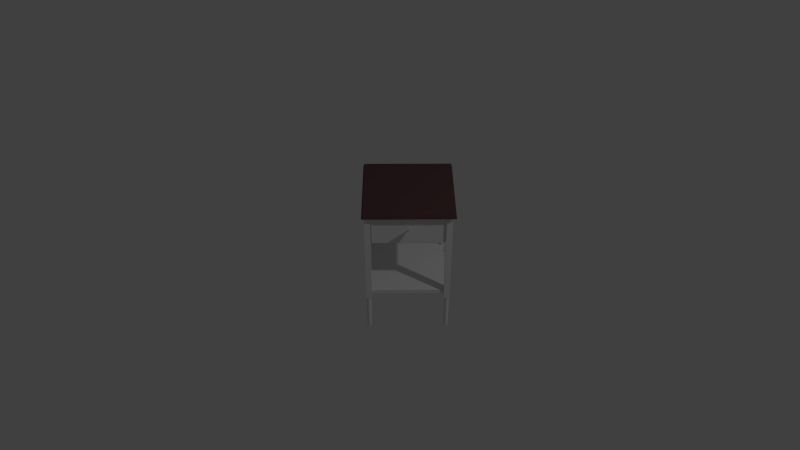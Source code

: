 # Source: endtable02.blend  (saved by Blender 2.66.0; exported with 4.5.12 LTS)
import bpy
from mathutils import Matrix  # noqa: F401  (used for matrix-valued properties, if any)

bpy.ops.wm.read_factory_settings(use_empty=True)
scene = bpy.context.scene
scene.name = 'Scene'

# ---- collections
col_collection_1 = bpy.data.collections.new('Collection 1'); scene.collection.children.link(col_collection_1)
col_collection_2 = bpy.data.collections.new('Collection 2'); scene.collection.children.link(col_collection_2)

# ---- materials (node trees are filled in below, after node groups)
mat_endtable = bpy.data.materials.new('endtable')
mat_endtable.alpha_threshold = 0.0
mat_endtable.use_transparent_shadow = False
mat_endtable.roughness = 0.5
mat_endtable.line_color = (0.0, 0.0, 0.0, 1.0)
mat_endtable_top = bpy.data.materials.new('endtable_top')
mat_endtable_top.alpha_threshold = 0.0
mat_endtable_top.use_transparent_shadow = False
mat_endtable_top.diffuse_color = (0.1237, 0.06245, 0.0671, 1.0)
mat_endtable_top.roughness = 0.5
mat_endtable_top.line_color = (0.0, 0.0, 0.0, 1.0)

# ---- material node trees

# ---- world
world_world = bpy.data.worlds.new('World'); scene.world = world_world
world_world.color = (0.05088, 0.05088, 0.05088)
world_world.use_sun_shadow = False
world_world.sun_shadow_jitter_overblur = 0.0
world_world.cycles.sampling_method = 'MANUAL'
world_world.cycles.sample_map_resolution = 256

# ---- cameras
cam_camera = bpy.data.cameras.new('Camera')
cam_camera.clip_end = 100.0
cam_camera.lens = 35.0
cam_camera.sensor_width = 32.0
cam_camera.sensor_height = 18.0
cam_camera.ortho_scale = 7.314
cam_camera.dof.focus_distance = 0.0
cam_camera.dof.aperture_fstop = 128.0

# ---- lights
light_lamp = bpy.data.lights.new('Lamp', 'POINT')
light_lamp.transmission_factor = 0.0
light_lamp.cutoff_distance = 30.0
light_lamp.energy = 100.0
light_lamp.shadow_buffer_clip_start = 1.001
light_lamp.shadow_soft_size = 0.1
light_lamp.shadow_maximum_resolution = 0.006
light_lamp.use_absolute_resolution = True
light_lamp.cycles.use_multiple_importance_sampling = False

# ---- meshes
me_cylinder = bpy.data.meshes.new('Cylinder')
me_cylinder.from_pydata([(14.83, -13.3, -1.0), (14.83, -13.18, 1.0), (15.0, -13.32, -1.0), (15.02, -13.2, 1.0), (15.15, -13.37, -1.0), (15.2, -13.26, 1.0), (15.3, -13.44, -1.0), (15.37, -13.35, 1.0), (15.43, -13.55, -1.0), (15.51, -13.46, 1.0), (15.53, -13.68, -1.0), (15.63, -13.61, 1.0), (15.61, -13.82, -1.0), (15.72, -13.78, 1.0), (15.66, -13.98, -1.0), (15.77, -13.96, 1.0), (15.67, -14.14, -1.0), (15.79, -14.14, 1.0), (15.66, -14.31, -1.0), (15.77, -14.33, 1.0), (15.61, -14.46, -1.0), (15.72, -14.51, 1.0), (15.53, -14.61, -1.0), (15.63, -14.68, 1.0), (15.43, -14.74, -1.0), (15.51, -14.82, 1.0), (15.3, -14.84, -1.0), (15.37, -14.94, 1.0), (15.15, -14.92, -1.0), (15.2, -15.03, 1.0), (15.0, -14.97, -1.0), (15.02, -15.08, 1.0), (14.83, -14.98, -1.0), (14.83, -15.1, 1.0), (14.67, -14.97, -1.0), (14.65, -15.08, 1.0), (14.51, -14.92, -1.0), (14.47, -15.03, 1.0), (14.37, -14.84, -1.0), (14.3, -14.94, 1.0), (14.24, -14.74, -1.0), (14.15, -14.82, 1.0), (14.13, -14.61, -1.0), (14.03, -14.68, 1.0), (14.06, -14.46, -1.0), (13.95, -14.51, 1.0), (14.01, -14.31, -1.0), (13.89, -14.33, 1.0), (13.99, -14.14, -1.0), (13.87, -14.14, 1.0), (14.01, -13.98, -1.0), (13.89, -13.96, 1.0), (14.06, -13.82, -1.0), (13.95, -13.78, 1.0), (14.13, -13.68, -1.0), (14.03, -13.61, 1.0), (14.24, -13.55, -1.0), (14.15, -13.46, 1.0), (14.37, -13.44, -1.0), (14.3, -13.35, 1.0), (14.51, -13.37, -1.0), (14.47, -13.26, 1.0), (14.67, -13.32, -1.0), (14.65, -13.2, 1.0)], [], [(0, 1, 3, 2), (2, 3, 5, 4), (4, 5, 7, 6), (6, 7, 9, 8), (8, 9, 11, 10), (10, 11, 13, 12), (12, 13, 15, 14), (14, 15, 17, 16), (16, 17, 19, 18), (18, 19, 21, 20), (20, 21, 23, 22), (22, 23, 25, 24), (24, 25, 27, 26), (26, 27, 29, 28), (28, 29, 31, 30), (30, 31, 33, 32), (32, 33, 35, 34), (34, 35, 37, 36), (36, 37, 39, 38), (38, 39, 41, 40), (40, 41, 43, 42), (42, 43, 45, 44), (44, 45, 47, 46), (46, 47, 49, 48), (48, 49, 51, 50), (50, 51, 53, 52), (52, 53, 55, 54), (54, 55, 57, 56), (56, 57, 59, 58), (58, 59, 61, 60), (62, 63, 1, 0), (60, 61, 63, 62)])
_uv = me_cylinder.uv_layers.new(name='UV coord')
_uv.uv.foreach_set('vector', [0.8281, 0.07065, 0.8478, 0.2365, 0.8512, 0.236, 0.8311, 0.0702, 0.8311, 0.0702, 0.8512, 0.236, 0.8544, 0.2352, 0.8339, 0.06958, 0.8339, 0.06958, 0.8544, 0.2352, 0.857, 0.2344, 0.8362, 0.06881, 0.8362, 0.06881, 0.857, 0.2344, 0.8592, 0.2334, 0.8381, 0.06794, 0.8381, 0.06794, 0.8592, 0.2334, 0.8607, 0.2323, 0.8394, 0.06697, 0.8394, 0.06697, 0.8607, 0.2323, 0.8615, 0.2311, 0.8402, 0.06597, 0.8402, 0.06597, 0.8615, 0.2311, 0.8617, 0.23, 0.8403, 0.06496, 0.8403, 0.06496, 0.8617, 0.23, 0.8611, 0.2289, 0.8397, 0.06398, 0.8397, 0.06398, 0.8611, 0.2289, 0.8598, 0.2278, 0.8386, 0.06308, 0.8386, 0.06308, 0.8598, 0.2278, 0.8579, 0.2269, 0.8369, 0.06227, 0.8369, 0.06227, 0.8579, 0.2269, 0.8554, 0.2261, 0.8347, 0.06161, 0.8347, 0.06161, 0.8554, 0.2261, 0.8524, 0.2256, 0.8321, 0.06111, 0.8321, 0.06111, 0.8524, 0.2256, 0.849, 0.2252, 0.8292, 0.06078, 0.8292, 0.06078, 0.849, 0.2252, 0.8455, 0.2251, 0.8261, 0.06065, 0.8261, 0.06065, 0.8455, 0.2251, 0.8418, 0.2251, 0.8229, 0.06072, 0.8229, 0.06072, 0.8418, 0.2251, 0.8382, 0.2254, 0.8197, 0.06099, 0.8197, 0.06099, 0.8382, 0.2254, 0.8348, 0.226, 0.8167, 0.06144, 0.8167, 0.06144, 0.8348, 0.226, 0.8316, 0.2267, 0.814, 0.06206, 0.814, 0.06206, 0.8316, 0.2267, 0.829, 0.2275, 0.8116, 0.06282, 0.8116, 0.06282, 0.829, 0.2275, 0.8268, 0.2285, 0.8098, 0.0637, 0.8098, 0.0637, 0.8268, 0.2285, 0.8253, 0.2296, 0.8084, 0.06466, 0.8084, 0.06466, 0.8253, 0.2296, 0.8245, 0.2308, 0.8077, 0.06567, 0.8077, 0.06567, 0.8245, 0.2308, 0.8243, 0.2319, 0.8076, 0.06668, 0.8076, 0.06668, 0.8243, 0.2319, 0.8249, 0.2331, 0.8081, 0.06766, 0.8081, 0.06766, 0.8249, 0.2331, 0.8262, 0.2341, 0.8092, 0.06856, 0.8092, 0.06856, 0.8262, 0.2341, 0.8282, 0.235, 0.8109, 0.06936, 0.8109, 0.06936, 0.8282, 0.235, 0.8307, 0.2358, 0.8131, 0.07003, 0.8131, 0.07003, 0.8307, 0.2358, 0.8336, 0.2363, 0.8157, 0.07053, 0.8157, 0.07053, 0.8336, 0.2363, 0.837, 0.2367, 0.8186, 0.07086, 0.8186, 0.07086, 0.837, 0.2367, 0.8405, 0.2369, 0.8218, 0.07098, 0.825, 0.07091, 0.8442, 0.2368, 0.8478, 0.2365, 0.8281, 0.07065, 0.8218, 0.07098, 0.8405, 0.2369, 0.8442, 0.2368, 0.825, 0.07091])
me_cylinder.materials.append(mat_endtable)
me_cylinder.use_remesh_preserve_volume = False
me_cylinder.use_remesh_preserve_attributes = False
me_cylinder.use_mirror_vertex_groups = False
me_cylinder.update()
me_cube_004 = bpy.data.meshes.new('Cube.004')
me_cube_004.from_pydata([(-1.0, -1.0, -1.0), (-1.0, 1.0, -1.0), (1.0, 1.0, -1.0), (1.0, -1.0, -1.0), (-1.0, -1.0, 1.0), (-1.0, 1.0, 1.0), (1.0, 1.0, 1.0), (1.0, -1.0, 1.0)], [], [(4, 5, 1, 0), (5, 6, 2, 1), (6, 7, 3, 2), (7, 4, 0, 3), (0, 1, 2, 3), (7, 6, 5, 4)])
_uv = me_cube_004.uv_layers.new(name='UVMap')
_uv.uv.foreach_set('vector', [0.2233, 0.2889, 0.2631, 0.5192, 0.2631, 0.506, 0.2233, 0.2757, 0.2631, 0.5192, 0.7267, 0.5187, 0.7267, 0.5055, 0.2631, 0.506, 0.7267, 0.5187, 0.8025, 0.3033, 0.8025, 0.2901, 0.7267, 0.5055, 0.8025, 0.3033, 0.2233, 0.2889, 0.2233, 0.2757, 0.8025, 0.2901, 0.2233, 0.2757, 0.2631, 0.506, 0.7267, 0.5055, 0.8025, 0.2901, 0.8025, 0.3033, 0.7267, 0.5187, 0.2631, 0.5192, 0.2233, 0.2889])
me_cube_004.materials.append(mat_endtable)
me_cube_004.use_remesh_preserve_volume = False
me_cube_004.use_remesh_preserve_attributes = False
me_cube_004.use_mirror_vertex_groups = False
me_cube_004.update()
me_cube_003 = bpy.data.meshes.new('Cube.003')
me_cube_003.from_pydata([(-1.0, -1.0, -1.0), (-1.0, 1.0, -1.0), (1.0, 1.0, -1.0), (1.0, -1.0, -1.0), (-0.9698, -0.9698, 1.0), (-0.9698, 0.9698, 1.0), (0.9698, 0.9698, 1.0), (0.9698, -0.9698, 1.0)], [], [(4, 5, 1, 0), (5, 6, 2, 1), (6, 7, 3, 2), (7, 4, 0, 3), (0, 1, 2, 3), (7, 6, 5, 4)])
_uv = me_cube_003.uv_layers.new(name='UVMap')
_uv.uv.foreach_set('vector', [0.03178, 0.8811, 0.1446, 0.9893, 0.1446, 0.9739, 0.03178, 0.8656, 0.1446, 0.9893, 0.8354, 0.9937, 0.8354, 0.9783, 0.1446, 0.9739, 0.8354, 0.9937, 0.9498, 0.8926, 0.9498, 0.8771, 0.8354, 0.9783, 0.9498, 0.8926, 0.03178, 0.8811, 0.03178, 0.8656, 0.9498, 0.8771, 0.03178, 0.8656, 0.1446, 0.9739, 0.8354, 0.9783, 0.9498, 0.8771, 0.9498, 0.8926, 0.8354, 0.9937, 0.1446, 0.9893, 0.03178, 0.8811])
me_cube_003.materials.append(mat_endtable_top)
me_cube_003.use_remesh_preserve_volume = False
me_cube_003.use_remesh_preserve_attributes = False
me_cube_003.use_mirror_vertex_groups = False
me_cube_003.update()
me_cube_002 = bpy.data.meshes.new('Cube.002')
me_cube_002.from_pydata([(12.16, -13.58, -1.0), (12.16, -11.58, -1.0), (14.16, -11.58, -1.0), (14.16, -13.58, -1.0), (12.16, -13.58, 1.0), (12.16, -11.58, 1.0), (14.16, -11.58, 1.0), (14.16, -13.58, 1.0)], [], [(4, 5, 1, 0), (5, 6, 2, 1), (6, 7, 3, 2), (7, 4, 0, 3), (0, 1, 2, 3), (7, 6, 5, 4)])
_uv = me_cube_002.uv_layers.new(name='UVMap')
_uv.uv.foreach_set('vector', [0.1361, 0.8395, 0.05771, 0.84, 0.1564, 0.2646, 0.2151, 0.269, 0.1357, 0.838, 0.05648, 0.84, 0.1551, 0.268, 0.2165, 0.2635, 0.961, 0.8475, 0.8825, 0.8461, 0.8193, 0.2764, 0.884, 0.2742, 0.9533, 0.8446, 0.8851, 0.8447, 0.8236, 0.275, 0.8858, 0.2834, 0.0, 0.0, 1.0, 0.0, 1.0, 1.0, 0.0, 1.0, 0.0, 0.0, 1.0, 0.0, 1.0, 1.0, 0.0, 1.0])
me_cube_002.materials.append(mat_endtable)
me_cube_002.use_remesh_preserve_volume = False
me_cube_002.use_remesh_preserve_attributes = False
me_cube_002.use_mirror_vertex_groups = False
me_cube_002.update()
me_cube = bpy.data.meshes.new('Cube')
me_cube.from_pydata([(1.0, 1.0, -1.0), (1.0, -1.0, -1.0), (1.0, -1.0, 0.75), (1.0, -1.0, -0.75), (1.0, 1.0, 1.0), (1.0, -1.0, 1.0), (1.0, 1.0, 0.75), (1.0, 1.0, -0.75), (0.9, 1.0, 0.75), (0.9, 1.0, -0.75), (0.9, -1.0, -0.75), (0.9, -1.0, 0.75), (0.9, -1.0, 1.0), (0.9, 1.0, 1.0), (0.9, -1.0, -1.0), (0.9, 1.0, -1.0), (-1.0, 1.0, -1.0), (-1.0, -1.0, -1.0), (-1.0, -1.0, 0.75), (-1.0, -1.0, -0.75), (-1.0, 1.0, 1.0), (-1.0, -1.0, 1.0), (-1.0, 1.0, 0.75), (-1.0, 1.0, -0.75), (-1.788e-07, 1.0, -1.0), (0.0, -1.0, -1.0), (-2.384e-07, 1.0, 1.0), (5.364e-07, -1.0, 1.0), (-2.186e-07, 1.0, 0.75), (-1.987e-07, 1.0, -0.75), (1.788e-07, -1.0, -0.75), (3.576e-07, -1.0, 0.75), (-0.9, 1.0, 0.75), (-0.9, 1.0, -0.75), (-0.9, -1.0, -0.75), (-0.9, -1.0, 0.75), (-0.9, -1.0, 1.0), (-0.9, 1.0, 1.0), (-0.9, -1.0, -1.0), (-0.9, 1.0, -1.0)], [], [(13, 8, 28, 26), (6, 4, 5, 2), (14, 10, 30, 25), (7, 6, 2, 3), (0, 7, 3, 1), (15, 14, 25, 24), (13, 26, 27, 12), (11, 12, 27, 31), (9, 15, 24, 29), (8, 9, 29, 28), (3, 2, 11, 10), (2, 5, 12, 11), (7, 0, 15, 9), (1, 3, 10, 14), (4, 13, 12, 5), (0, 1, 14, 15), (4, 6, 8, 13), (6, 7, 9, 8), (37, 26, 28, 32), (22, 18, 21, 20), (38, 25, 30, 34), (23, 19, 18, 22), (16, 17, 19, 23), (39, 24, 25, 38), (37, 36, 27, 26), (35, 31, 27, 36), (33, 29, 24, 39), (32, 28, 29, 33), (19, 34, 35, 18), (18, 35, 36, 21), (23, 33, 39, 16), (17, 38, 34, 19), (20, 21, 36, 37), (16, 39, 38, 17), (20, 37, 32, 22), (22, 32, 33, 23)])
_uv = me_cube.uv_layers.new(name='UVMap')
_uv.uv.foreach_set('vector', [0.729, 0.5017, 0.729, 0.4879, 0.5095, 0.487, 0.5095, 0.5009, 0.7534, 0.488, 0.7534, 0.5018, 0.7657, 0.428, 0.7657, 0.4142, 0.8582, 0.6715, 0.862, 0.7124, 0.5169, 0.7083, 0.5172, 0.6661, 0.7534, 0.405, 0.7534, 0.488, 0.7657, 0.4142, 0.7657, 0.3312, 0.7534, 0.3911, 0.7534, 0.405, 0.7657, 0.3312, 0.7657, 0.3173, 0.729, 0.391, 0.7413, 0.3172, 0.5218, 0.3164, 0.5095, 0.3902, 0.729, 0.5017, 0.5095, 0.5009, 0.5218, 0.4271, 0.7413, 0.4279, 0.8818, 0.8216, 0.8838, 0.8394, 0.511, 0.8384, 0.511, 0.8205, 0.729, 0.4049, 0.729, 0.391, 0.5095, 0.3902, 0.5095, 0.404, 0.729, 0.4879, 0.729, 0.4049, 0.5095, 0.404, 0.5095, 0.487, 0.7657, 0.3312, 0.7657, 0.4142, 0.7413, 0.4141, 0.7413, 0.3311, 0.7657, 0.4142, 0.7657, 0.428, 0.7413, 0.4279, 0.7413, 0.4141, 0.7534, 0.405, 0.7534, 0.3911, 0.729, 0.391, 0.729, 0.4049, 0.7657, 0.3173, 0.7657, 0.3312, 0.7413, 0.3311, 0.7413, 0.3172, 0.7534, 0.5018, 0.729, 0.5017, 0.7413, 0.4279, 0.7657, 0.428, 0.7534, 0.3911, 0.7657, 0.3173, 0.7413, 0.3172, 0.729, 0.391, 0.7534, 0.5018, 0.7534, 0.488, 0.729, 0.4879, 0.729, 0.5017, 0.7534, 0.488, 0.7534, 0.405, 0.729, 0.4049, 0.729, 0.4879, 0.2899, 0.5, 0.5095, 0.5009, 0.5095, 0.487, 0.2899, 0.4862, 0.2655, 0.4861, 0.2778, 0.4123, 0.2778, 0.4261, 0.2655, 0.4999, 0.166, 0.662, 0.5172, 0.6661, 0.5169, 0.7083, 0.1628, 0.7023, 0.2655, 0.4031, 0.2778, 0.3293, 0.2778, 0.4123, 0.2655, 0.4861, 0.2655, 0.3893, 0.2778, 0.3155, 0.2778, 0.3293, 0.2655, 0.4031, 0.2899, 0.3894, 0.5095, 0.3902, 0.5218, 0.3164, 0.3022, 0.3156, 0.2899, 0.5, 0.3022, 0.4262, 0.5218, 0.4271, 0.5095, 0.5009, 0.1441, 0.8194, 0.511, 0.8205, 0.511, 0.8384, 0.1421, 0.8385, 0.2899, 0.4032, 0.5095, 0.404, 0.5095, 0.3902, 0.2899, 0.3894, 0.2899, 0.4862, 0.5095, 0.487, 0.5095, 0.404, 0.2899, 0.4032, 0.2778, 0.3293, 0.3022, 0.3294, 0.3022, 0.4124, 0.2778, 0.4123, 0.2778, 0.4123, 0.3022, 0.4124, 0.3022, 0.4262, 0.2778, 0.4261, 0.2655, 0.4031, 0.2899, 0.4032, 0.2899, 0.3894, 0.2655, 0.3893, 0.2778, 0.3155, 0.3022, 0.3156, 0.3022, 0.3294, 0.2778, 0.3293, 0.2655, 0.4999, 0.2778, 0.4261, 0.3022, 0.4262, 0.2899, 0.5, 0.2655, 0.3893, 0.2899, 0.3894, 0.3022, 0.3156, 0.2778, 0.3155, 0.2655, 0.4999, 0.2899, 0.5, 0.2899, 0.4862, 0.2655, 0.4861, 0.2655, 0.4861, 0.2899, 0.4862, 0.2899, 0.4032, 0.2655, 0.4031])
me_cube.materials.append(mat_endtable)
me_cube.use_remesh_preserve_volume = False
me_cube.use_remesh_preserve_attributes = False
me_cube.use_mirror_vertex_groups = False
me_cube.update()
me_cube_005 = bpy.data.meshes.new('Cube.005')
me_cube_005.from_pydata([(-1.0, -1.0, -1.0), (-1.0, 1.0, -1.0), (1.0, 1.0, -1.0), (1.0, -1.0, -1.0), (-1.0, -1.0, 1.0), (-1.0, 1.0, 1.0), (1.0, 1.0, 1.0), (1.0, -1.0, 1.0), (-0.9, 1.0, 1.0), (0.9, 1.0, 1.0), (0.9, 1.0, -1.0), (-0.9, 1.0, -1.0), (0.9, -1.0, 1.0), (-0.9, -1.0, 1.0), (-0.9, -1.0, -1.0), (0.9, -1.0, -1.0), (-1.0, -0.9, 1.0), (-1.0, -0.9, -1.0), (1.0, -0.9, 1.0), (1.0, -0.9, -1.0), (-0.9, -0.9, -1.0), (0.9, -0.9, -1.0), (0.9, -0.9, 1.0), (-0.9, -0.9, 1.0), (0.9, -0.9, -0.8034), (-0.9, -0.9, -0.8034), (-0.9, 0.9, -0.8034), (0.9, 0.9, -0.8034), (1.0, 0.9, 1.0), (-1.0, 0.9, -1.0), (1.0, 0.9, -1.0), (-1.0, 0.9, 1.0), (-0.9, 0.9, 1.0), (0.9, 0.9, 1.0), (0.9, 0.9, -1.0), (-0.9, 0.9, -1.0)], [], [(31, 5, 1, 29), (9, 6, 2, 10), (18, 7, 3, 19), (13, 4, 0, 14), (34, 10, 2, 30), (32, 8, 5, 31), (5, 8, 11, 1), (8, 9, 10, 11), (7, 12, 15, 3), (12, 13, 14, 15), (29, 1, 11, 35), (35, 11, 10, 34), (28, 6, 9, 33), (33, 9, 8, 32), (4, 16, 17, 0), (28, 18, 19, 30), (15, 21, 19, 3), (13, 23, 16, 4), (0, 17, 20, 14), (14, 20, 21, 15), (7, 18, 22, 12), (12, 22, 23, 13), (22, 33, 27, 24), (17, 29, 35, 20), (23, 32, 31, 16), (20, 35, 34, 21), (23, 22, 24, 25), (6, 28, 30, 2), (16, 31, 29, 17), (18, 28, 33, 22), (21, 34, 30, 19), (24, 27, 26, 25), (32, 23, 25, 26), (33, 32, 26, 27)])
_uv = me_cube_005.uv_layers.new(name='UVMap')
_uv.uv.foreach_set('vector', [0.3973, 0.343, 0.416, 0.343, 0.4203, 0.3792, 0.4011, 0.3792, 0.5725, 0.4165, 0.5724, 0.4212, 0.4237, 0.4225, 0.4236, 0.4179, 0.2683, 0.4587, 0.2497, 0.4587, 0.2454, 0.4228, 0.2643, 0.4228, 0.2546, 0.8132, 0.1529, 0.814, 0.1652, 0.7081, 0.2669, 0.7073, 0.4049, 0.418, 0.4236, 0.4179, 0.4237, 0.4225, 0.405, 0.4225, 0.397, 0.3385, 0.4157, 0.3385, 0.416, 0.343, 0.3973, 0.343, 0.5698, 0.3786, 0.5693, 0.3833, 0.4199, 0.3838, 0.4203, 0.3792, 0.5693, 0.3833, 0.5725, 0.4165, 0.4236, 0.4179, 0.4199, 0.3838, 0.866, 0.8219, 0.7735, 0.8208, 0.7612, 0.7093, 0.8629, 0.7123, 0.7735, 0.8208, 0.2546, 0.8132, 0.2669, 0.7073, 0.7612, 0.7093, 0.4011, 0.3792, 0.4203, 0.3792, 0.4199, 0.3838, 0.4015, 0.3837, 0.4015, 0.3837, 0.4199, 0.3838, 0.4236, 0.4179, 0.4049, 0.418, 0.4081, 0.4587, 0.4272, 0.4587, 0.4272, 0.4633, 0.4084, 0.4633, 0.5694, 0.4993, 0.5679, 0.5039, 0.4205, 0.5039, 0.4219, 0.4993, 0.2377, 0.343, 0.2569, 0.343, 0.2603, 0.3793, 0.2416, 0.3793, 0.4081, 0.4587, 0.2683, 0.4587, 0.2643, 0.4228, 0.405, 0.4225, 0.2455, 0.4183, 0.2639, 0.4183, 0.2643, 0.4228, 0.2454, 0.4228, 0.2377, 0.3385, 0.2566, 0.3385, 0.2569, 0.343, 0.2377, 0.343, 0.2416, 0.3793, 0.2603, 0.3793, 0.2604, 0.3838, 0.2417, 0.3838, 0.2417, 0.3838, 0.2604, 0.3838, 0.2639, 0.4183, 0.2455, 0.4183, 0.2497, 0.4587, 0.2683, 0.4587, 0.2685, 0.4631, 0.25, 0.4632, 0.5696, 0.5039, 0.571, 0.4993, 0.7185, 0.4993, 0.717, 0.5039, 0.7253, 0.4128, 0.5727, 0.4128, 0.5728, 0.3757, 0.7253, 0.3757, 0.2603, 0.3793, 0.4011, 0.3792, 0.4015, 0.3837, 0.2604, 0.3838, 0.2566, 0.3385, 0.397, 0.3385, 0.3973, 0.343, 0.2569, 0.343, 0.2604, 0.3838, 0.4015, 0.3837, 0.4049, 0.418, 0.2639, 0.4183, 0.7185, 0.4993, 0.571, 0.4993, 0.571, 0.4634, 0.7185, 0.4634, 0.4272, 0.4587, 0.4081, 0.4587, 0.405, 0.4225, 0.4237, 0.4225, 0.2569, 0.343, 0.3973, 0.343, 0.4011, 0.3792, 0.2603, 0.3793, 0.2683, 0.4587, 0.4081, 0.4587, 0.4084, 0.4633, 0.2685, 0.4631, 0.2639, 0.4183, 0.4049, 0.418, 0.405, 0.4225, 0.2643, 0.4228, 0.7253, 0.4129, 0.7253, 0.45, 0.5727, 0.45, 0.5727, 0.4129, 0.7253, 0.3756, 0.5727, 0.3756, 0.5728, 0.3385, 0.7253, 0.3385, 0.5694, 0.4993, 0.4219, 0.4993, 0.4219, 0.4634, 0.5694, 0.4634])
me_cube_005.materials.append(mat_endtable)
me_cube_005.use_remesh_preserve_volume = False
me_cube_005.use_remesh_preserve_attributes = False
me_cube_005.use_mirror_vertex_groups = False
me_cube_005.update()
me_cone = bpy.data.meshes.new('Cone')
me_cone.from_pydata([(0.0, 1.0, -1.0), (0.1951, 0.9808, -1.0), (0.3827, 0.9239, -1.0), (0.5556, 0.8315, -1.0), (0.7071, 0.7071, -1.0), (0.8315, 0.5556, -1.0), (0.9239, 0.3827, -1.0), (0.9808, 0.1951, -1.0), (1.0, 7.55e-08, -1.0), (0.0, 0.0, 1.0), (0.9808, -0.1951, -1.0), (0.9239, -0.3827, -1.0), (0.8315, -0.5556, -1.0), (0.7071, -0.7071, -1.0), (0.5556, -0.8315, -1.0), (0.3827, -0.9239, -1.0), (0.1951, -0.9808, -1.0), (-3.258e-07, -1.0, -1.0), (-0.1951, -0.9808, -1.0), (-0.3827, -0.9239, -1.0), (-0.5556, -0.8315, -1.0), (-0.7071, -0.7071, -1.0), (-0.8315, -0.5556, -1.0), (-0.9239, -0.3827, -1.0), (-0.9808, -0.1951, -1.0), (-1.0, 9.656e-07, -1.0), (-0.9808, 0.1951, -1.0), (-0.9239, 0.3827, -1.0), (-0.8315, 0.5556, -1.0), (-0.7071, 0.7071, -1.0), (-0.5556, 0.8315, -1.0), (-0.3827, 0.9239, -1.0), (-0.1951, 0.9808, -1.0)], [], [(31, 9, 32), (0, 9, 1), (32, 9, 0), (1, 9, 2), (30, 9, 31), (29, 9, 30), (28, 9, 29), (27, 9, 28), (26, 9, 27), (25, 9, 26), (24, 9, 25), (23, 9, 24), (22, 9, 23), (21, 9, 22), (20, 9, 21), (19, 9, 20), (18, 9, 19), (17, 9, 18), (16, 9, 17), (15, 9, 16), (14, 9, 15), (13, 9, 14), (12, 9, 13), (11, 9, 12), (10, 9, 11), (8, 9, 10), (7, 9, 8), (6, 9, 7), (5, 9, 6), (4, 9, 5), (3, 9, 4), (2, 9, 3), (0, 1, 2, 3, 4, 5, 6, 7, 8, 10, 11, 12, 13, 14, 15, 16, 17, 18, 19, 20, 21, 22, 23, 24, 25, 26, 27, 28, 29, 30, 31, 32)])
_uv = me_cone.uv_layers.new(name='UVMap')
_uv.uv.foreach_set('vector', [0.5272, 0.7446, 0.5206, 0.7532, 0.5254, 0.7441, 0.5234, 0.7438, 0.5206, 0.7532, 0.5214, 0.7436, 0.5254, 0.7441, 0.5206, 0.7532, 0.5234, 0.7438, 0.5214, 0.7436, 0.5206, 0.7532, 0.5194, 0.7436, 0.529, 0.7453, 0.5206, 0.7532, 0.5272, 0.7446, 0.5305, 0.746, 0.5206, 0.7532, 0.529, 0.7453, 0.5319, 0.7469, 0.5206, 0.7532, 0.5305, 0.746, 0.5331, 0.7479, 0.5206, 0.7532, 0.5319, 0.7469, 0.5341, 0.7489, 0.5206, 0.7532, 0.5331, 0.7479, 0.5349, 0.7501, 0.5206, 0.7532, 0.5341, 0.7489, 0.5354, 0.7513, 0.5206, 0.7532, 0.5349, 0.7501, 0.5356, 0.7525, 0.5206, 0.7532, 0.5354, 0.7513, 0.5356, 0.7537, 0.5206, 0.7532, 0.5356, 0.7525, 0.5354, 0.7549, 0.5206, 0.7532, 0.5356, 0.7537, 0.5348, 0.756, 0.5206, 0.7532, 0.5354, 0.7549, 0.5341, 0.7571, 0.5206, 0.7532, 0.5348, 0.756, 0.5331, 0.7582, 0.5206, 0.7532, 0.5341, 0.7571, 0.5319, 0.7591, 0.5206, 0.7532, 0.5331, 0.7582, 0.5306, 0.76, 0.5206, 0.7532, 0.5319, 0.7591, 0.529, 0.7607, 0.5206, 0.7532, 0.5306, 0.76, 0.5274, 0.7613, 0.5206, 0.7532, 0.529, 0.7607, 0.5256, 0.7617, 0.5206, 0.7532, 0.5274, 0.7613, 0.5237, 0.762, 0.5206, 0.7532, 0.5256, 0.7617, 0.5219, 0.7622, 0.5206, 0.7532, 0.5237, 0.762, 0.52, 0.7622, 0.5206, 0.7532, 0.5219, 0.7622, 0.5086, 0.7468, 0.5206, 0.7532, 0.5073, 0.7479, 0.51, 0.746, 0.5206, 0.7532, 0.5086, 0.7468, 0.5117, 0.7452, 0.5206, 0.7532, 0.51, 0.746, 0.5135, 0.7446, 0.5206, 0.7532, 0.5117, 0.7452, 0.5154, 0.7441, 0.5206, 0.7532, 0.5135, 0.7446, 0.5174, 0.7438, 0.5206, 0.7532, 0.5154, 0.7441, 0.5194, 0.7436, 0.5206, 0.7532, 0.5174, 0.7438, 0.5445, 0.7427, 0.5475, 0.746, 0.5498, 0.7501, 0.5509, 0.7546, 0.5506, 0.7591, 0.5488, 0.7633, 0.5455, 0.7672, 0.5409, 0.7704, 0.5351, 0.7728, 0.5284, 0.7744, 0.5212, 0.7753, 0.5143, 0.7757, 0.5077, 0.7753, 0.5016, 0.7743, 0.4963, 0.7727, 0.4922, 0.7708, 0.4897, 0.7694, 0.4865, 0.7659, 0.4841, 0.7618, 0.4829, 0.7573, 0.4832, 0.7529, 0.4849, 0.7487, 0.4882, 0.7449, 0.493, 0.7418, 0.499, 0.7395, 0.5055, 0.7376, 0.5123, 0.7365, 0.5193, 0.7361, 0.526, 0.7365, 0.5321, 0.7375, 0.5374, 0.7391, 0.542, 0.7413])
me_cone.materials.append(mat_endtable)
me_cone.use_remesh_preserve_volume = False
me_cone.use_remesh_preserve_attributes = False
me_cone.use_mirror_vertex_groups = False
me_cone.update()
arm_endtable02_armature = bpy.data.armatures.new('endtable02_armature')  # bones are not reproduced

# ---- objects
ob_legs_bottom = bpy.data.objects.new('legs_bottom', me_cylinder)
ob_bottom_shelf = bpy.data.objects.new('bottom_shelf', me_cube_004)
ob_top = bpy.data.objects.new('top', me_cube_003)
ob_legs_top = bpy.data.objects.new('legs_top', me_cube_002)
ob_base = bpy.data.objects.new('base', me_cube)
ob_lamp = bpy.data.objects.new('Lamp', light_lamp)
ob_camera = bpy.data.objects.new('Camera', cam_camera)
ob_endtable02_armature = bpy.data.objects.new('endtable02_armature', arm_endtable02_armature)
ob_drawer = bpy.data.objects.new('drawer', me_cube_005)
ob_pull = bpy.data.objects.new('pull', me_cone)

# ---- transforms, parenting, visibility, modifiers, constraints
ob_legs_bottom.location = (-0.005993, -0.04913, 1.171)
ob_legs_bottom.scale = (0.02234, 0.02234, 0.1719)
ob_legs_bottom.lineart.crease_threshold = 0.0
_m = ob_legs_bottom.modifiers.new('Mirror', 'MIRROR')
_m.use_axis = (True, True, False)
ob_bottom_shelf.location = (-0.002005, -0.04962, 1.383)
ob_bottom_shelf.scale = (0.3183, 0.3183, 0.01724)
ob_bottom_shelf.lineart.crease_threshold = 0.0
ob_top.location = (-0.002005, -0.04962, 2.21)
ob_top.scale = (0.3792, 0.3792, 0.01724)
ob_top.lineart.crease_threshold = 0.0
ob_legs_top.location = (-0.005403, -0.04962, 1.76)
ob_legs_top.scale = (0.02513, 0.02513, 0.431)
ob_legs_top.lineart.crease_threshold = 0.0
_m = ob_legs_top.modifiers.new('Mirror', 'MIRROR')
_m.use_axis = (True, True, False)
ob_base.location = (-0.002005, -0.04962, 2.034)
ob_base.scale = (0.3351, 0.3351, 0.1616)
ob_base.lock_rotations_4d = False
ob_base.empty_display_type = 'ARROWS'
ob_base.hide_render = True
ob_base.lineart.crease_threshold = 0.0
ob_lamp.location = (3.303, -2.428, 5.904)
ob_lamp.rotation_euler = (0.6503, 0.05522, 1.866)
ob_lamp.lock_rotations_4d = False
ob_lamp.empty_display_type = 'ARROWS'
ob_lamp.color = (0.0, 0.0, 0.0, 0.0)
ob_lamp.lineart.crease_threshold = 0.0
ob_camera.location = (-0.1116, -5.937, 6.335)
ob_camera.rotation_euler = (0.9198, 7.933e-09, -0.007)
ob_camera.lock_rotations_4d = False
ob_camera.empty_display_type = 'ARROWS'
ob_camera.color = (0.0, 0.0, 0.0, 0.0)
ob_camera.display_type = 'WIRE'
ob_camera.lineart.crease_threshold = 0.0
ob_endtable02_armature.location = (-0.002719, -0.04765, 2.036)
ob_endtable02_armature.rotation_euler = (1.571, -0.0, 0.0)
ob_endtable02_armature.scale = (0.346, 0.346, 0.346)
ob_endtable02_armature.show_in_front = True
ob_endtable02_armature.lineart.crease_threshold = 0.0
ob_drawer.parent = ob_endtable02_armature
ob_drawer.matrix_parent_inverse = Matrix(((2.89, 0.0, 0.0, 0.007857), (0.0, 2.182e-07, 2.89, -5.885), (0.0, -2.89, 2.235e-07, -0.1377), (0.0, 0.0, 0.0, 1.0)))
ob_drawer.location = (-0.002719, -0.07353, 2.036)
ob_drawer.scale = (0.2992, 0.3016, 0.1185)
ob_drawer.lineart.crease_threshold = 0.0
_vg = ob_drawer.vertex_groups.new(name='endtable02_drawer_bone')
for _i, _w in zip([0, 1, 2, 3, 4, 5, 6, 7, 8, 9, 10, 11, 12, 13, 14, 15, 16, 17, 18, 19, 20, 21, 22, 23, 24, 25, 26, 27, 28, 29, 30, 31, 32, 33, 34, 35], [1.001, 1.002, 1.001, 1.001, 1.001, 1.002, 1.002, 1.001, 1.002, 1.002, 1.002, 1.002, 1.001, 1.001, 1.001, 1.001, 1.001, 1.001, 1.001, 1.001, 1.001, 1.001, 1.001, 1.001, 1.003, 1.003, 1.004, 1.004, 1.002, 1.002, 1.001, 1.002, 1.002, 1.002, 1.001, 1.002]): _vg.add([_i], _w, 'REPLACE')
_m = ob_drawer.modifiers.new('Armature', 'ARMATURE')
_m.object = ob_endtable02_armature
ob_pull.parent = ob_endtable02_armature
ob_pull.matrix_parent_inverse = Matrix(((2.89, 0.0, 0.0, 0.007857), (0.0, 2.182e-07, 2.89, -5.885), (0.0, -2.89, 2.235e-07, -0.1377), (0.0, 0.0, 0.0, 1.0)))
ob_pull.location = (0.0, -0.4184, 2.056)
ob_pull.rotation_euler = (-1.571, 0.0, 0.0)
ob_pull.scale = (0.03877, 0.03877, 0.03877)
ob_pull.lineart.crease_threshold = 0.0
_vg = ob_pull.vertex_groups.new(name='endtable02_drawer_bone')
for _i, _w in zip([0, 1, 2, 3, 4, 5, 6, 7, 8, 9, 10, 11, 12, 13, 14, 15, 16, 17, 18, 19, 20, 21, 22, 23, 24, 25, 26, 27, 28, 29, 30, 31, 32], [0.9999, 0.9999, 0.9999, 0.9999, 0.9999, 0.9999, 0.9999, 0.9999, 0.9999, 0.9999, 0.9999, 0.9999, 0.9999, 0.9999, 0.9999, 0.9999, 0.9999, 0.9999, 0.9999, 0.9999, 0.9999, 0.9999, 0.9999, 0.9999, 0.9999, 0.9999, 0.9999, 0.9999, 0.9999, 0.9999, 0.9999, 0.9999, 0.9999]): _vg.add([_i], _w, 'REPLACE')
_m = ob_pull.modifiers.new('Armature', 'ARMATURE')
_m.object = ob_endtable02_armature

# ---- collection membership
col_collection_1.objects.link(ob_legs_bottom)
col_collection_1.objects.link(ob_bottom_shelf)
col_collection_1.objects.link(ob_top)
col_collection_1.objects.link(ob_legs_top)
col_collection_1.objects.link(ob_base)
col_collection_1.objects.link(ob_lamp)
col_collection_1.objects.link(ob_camera)
col_collection_2.objects.link(ob_endtable02_armature)
col_collection_2.objects.link(ob_drawer)
col_collection_2.objects.link(ob_pull)

# ---- scene / render settings (as saved in the file)
scene.camera = ob_camera
scene.frame_start = 1; scene.frame_end = 10; scene.frame_set(1)
scene.render.engine = 'BLENDER_EEVEE_NEXT'
scene.render.image_settings.color_mode = 'RGB'
scene.render.image_settings.compression = 90
scene.render.resolution_percentage = 50
scene.render.dither_intensity = 0.0
scene.render.bake_margin = 2
scene.cycles.use_denoising = False
scene.cycles.samples = 10
scene.cycles.sampling_pattern = 'TABULATED_SOBOL'
scene.cycles.light_sampling_threshold = 0.0
scene.cycles.use_adaptive_sampling = False
scene.cycles.use_light_tree = False
scene.cycles.blur_glossy = 0.0
scene.cycles.volume_bounces = 1
scene.cycles.pixel_filter_type = 'GAUSSIAN'
scene.cycles.sample_clamp_indirect = 0.0
scene.view_settings.view_transform = 'Standard'
bpy.context.view_layer.update()

